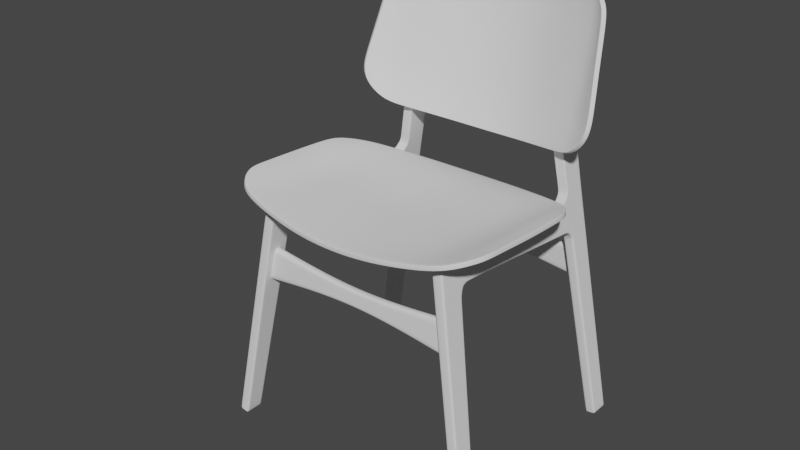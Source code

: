 # Source: Chair.blend  (saved by Blender 3.3.6; exported with 4.5.12 LTS)
import bpy
from mathutils import Matrix  # noqa: F401  (used for matrix-valued properties, if any)

bpy.ops.wm.read_factory_settings(use_empty=True)
scene = bpy.context.scene
scene.name = 'Scene'

# ---- collections
col_collection = bpy.data.collections.new('Collection'); scene.collection.children.link(col_collection)

# ---- node groups
ng_auto_smooth = bpy.data.node_groups.new('Auto Smooth', 'GeometryNodeTree')
_s = ng_auto_smooth.interface.new_socket(name='Geometry', in_out='OUTPUT', socket_type='NodeSocketGeometry')
_s = ng_auto_smooth.interface.new_socket(name='Geometry', in_out='INPUT', socket_type='NodeSocketGeometry')
_s = ng_auto_smooth.interface.new_socket(name='Angle', in_out='INPUT', socket_type='NodeSocketFloat')
_s.subtype = 'ANGLE'
_s.min_value = 0.0
_s.max_value = 3.142
ng_auto_smooth.is_modifier = True
_N = ng_auto_smooth.nodes; _L = ng_auto_smooth.links
n0 = _N.new('NodeGroupOutput'); n0.name = 'Group Output'; n0.location = (480, -100)
n1 = _N.new('NodeGroupInput'); n1.name = 'Group Input'; n1.location = (-420, -300)
n2 = _N.new('NodeGroupInput'); n2.name = 'Group Input.001'; n2.location = (-60, -100)
n3 = _N.new('GeometryNodeSetShadeSmooth'); n3.name = 'Set Shade Smooth'; n3.location = (120, -100)
n3.domain = 'EDGE'
n4 = _N.new('GeometryNodeSetShadeSmooth'); n4.name = 'Set Shade Smooth.001'; n4.location = (300, -100)
n5 = _N.new('GeometryNodeInputMeshEdgeAngle'); n5.name = 'Edge Angle'; n5.location = (-420, -220)
n6 = _N.new('GeometryNodeInputEdgeSmooth'); n6.name = 'Is Edge Smooth'; n6.location = (-60, -160)
n7 = _N.new('GeometryNodeInputShadeSmooth'); n7.name = 'Is Face Smooth'; n7.location = (-240, -340)
n8 = _N.new('FunctionNodeBooleanMath'); n8.name = 'Boolean Math'; n8.location = (-60, -220)
n9 = _N.new('FunctionNodeCompare'); n9.name = 'Compare'; n9.location = (-240, -180)
n9.operation = 'LESS_EQUAL'
_L.new(n5.outputs[0], n9.inputs[0])
_L.new(n4.outputs[0], n0.inputs[0])
_L.new(n1.outputs[1], n9.inputs[1])
_L.new(n9.outputs[0], n8.inputs[0])
_L.new(n7.outputs[0], n8.inputs[1])
_L.new(n2.outputs[0], n3.inputs[0])
_L.new(n6.outputs[0], n3.inputs[1])
_L.new(n3.outputs[0], n4.inputs[0])
_L.new(n8.outputs[0], n3.inputs[2])
n0.is_active_output = True

# ---- world
world_world = bpy.data.worlds.new('World'); scene.world = world_world
world_world.use_nodes = True; world_world.node_tree.nodes.clear()
_N = world_world.node_tree.nodes; _L = world_world.node_tree.links
n0 = _N.new('ShaderNodeOutputWorld'); n0.name = 'World Output'; n0.location = (300, 300)
n1 = _N.new('ShaderNodeBackground'); n1.name = 'Background'; n1.location = (10, 300)
n1.inputs[0].default_value = (0.05088, 0.05088, 0.05088, 1.0)
_L.new(n1.outputs[0], n0.inputs[0])
n0.is_active_output = True
world_world.color = (0.05088, 0.05088, 0.05088)
world_world.use_sun_shadow = False
world_world.sun_shadow_jitter_overblur = 0.0

# ---- meshes
me_cube_001 = bpy.data.meshes.new('Cube.001')
me_cube_001.from_pydata([(0.04955, -0.09402, -0.08801), (0.04955, 0.0513, 2.278), (0.04955, 0.07972, -0.08801), (0.04955, 0.05052, 1.917), (0.04955, 0.06004, 2.04), (0.04955, 0.3002, 1.978), (0.04955, 1.525, 1.886), (0.04955, 0.3867, 2.004), (0.04955, 0.4085, 2.259), (0.04955, 0.2588, 1.911), (0.04955, 0.03023, 1.917), (0.04955, 0.06871, -0.08801), (0.04955, 0.2747, 2.266), (0.04955, -0.07861, -0.08801), (0.04955, 0.2444, 1.911), (0.04955, 0.07246, 2.277), (0.04955, 0.03751, 2.042), (0.04955, 1.527, 1.908), (0.04955, 0.3883, 2.022), (0.04955, 0.2754, 2.022), (0.0, 0.07972, -0.08801), (0.0, -0.09402, -0.08801), (0.0, 0.0513, 2.278), (0.0, 0.3002, 1.978), (0.0, 1.461, 2.204), (0.0, 1.525, 1.886), (0.0, 0.3867, 2.004), (0.0, 0.2588, 1.911), (0.0, 0.03023, 1.917), (0.0, -0.07861, -0.08801), (0.0, 0.07564, 2.277), (0.0, 0.06871, -0.08801), (0.0, 0.03751, 2.042), (0.04955, -0.07617, -0.05024), (0.04955, 0.08309, -0.05036), (0.04955, -0.09168, -0.05023), (0.04955, 0.07202, -0.05035), (0.0, -0.09168, -0.05023), (0.0, 0.08309, -0.05036), (0.04955, 0.4033, 2.198), (0.04955, 0.06927, 2.216), (0.04955, 0.04775, 2.217), (0.04955, 0.2749, 2.203), (0.0, 1.533, 2.153), (0.0, 0.04775, 2.217), (0.04955, 1.774, 1.858), (0.04955, 1.776, 1.887), (0.0, 1.774, 1.858), (0.04955, 1.866, 1.771), (0.0, 1.791, 2.154), (0.04955, 1.834, 1.829), (0.04955, 1.85, 1.845), (-1.255e-17, 1.834, 1.829), (0.0, 1.835, 2.202), (0.04955, 1.886, 1.781), (0.0, 1.866, 1.771), (0.04955, 2.087, 1.915), (0.0, 2.087, 1.915), (0.04955, 2.07, 2.272), (0.0, 2.07, 2.272), (0.04955, 2.09, 1.851), (0.0, 2.09, 1.851), (0.04955, 1.996, -0.06047), (0.04955, 2.016, -0.06185), (0.0, 1.996, -0.06047), (0.04955, 2.179, -0.06352), (0.0, 2.179, -0.06352), (0.04955, 2.001, -0.08898), (0.04955, 2.021, -0.09036), (0.0, 2.001, -0.08898), (0.0, 2.021, -0.09036), (0.05098, 2.185, -0.09009), (0.0, 2.185, -0.09009), (0.0, 1.841, 2.336), (0.04955, 2.068, 2.363), (0.0, 2.068, 2.363), (0.0, 1.817, 2.73), (0.04955, 2.069, 2.745), (0.0, 2.069, 2.745), (0.0, 1.829, 2.531), (0.0, 2.06, 2.543), (0.04955, 2.06, 2.543), (0.04955, 1.85, 2.861), (0.04955, 2.083, 2.863), (0.0, 2.083, 2.863), (0.04955, 2.075, 3.579), (0.04955, 2.224, 3.541), (0.0, 2.224, 3.541), (0.04955, 2.048, 2.266), (0.04955, 2.07, 1.844), (0.04955, 2.065, 1.908), (0.04955, 2.164, -0.06336), (0.05098, 2.169, -0.08932), (0.0, 2.169, -0.08932), (0.04955, 2.047, 2.36), (0.04955, 2.046, 2.744), (0.04955, 2.039, 2.542), (0.04955, 2.061, 2.863), (0.04955, 2.205, 3.544), (0.04955, 2.185, 3.681), (0.0, 2.185, 3.681), (0.04955, 2.173, 3.661), (0.04955, 2.121, 3.717), (0.0, 2.121, 3.717), (0.04955, 2.108, 3.692), (0.04955, 1.444, 2.205), (0.04955, 1.461, 2.204), (0.04955, 1.533, 2.142), (0.04955, 1.533, 2.153), (0.04955, 1.791, 2.154), (0.04955, 1.79, 2.144), (0.04955, 1.843, 2.202), (0.04955, 1.835, 2.202), (0.04955, 1.85, 2.337), (0.04955, 1.841, 2.336), (0.04955, 1.817, 2.73), (0.04955, 1.825, 2.783), (0.04955, 1.829, 2.531), (0.04955, 1.838, 2.531), (0.04955, 0.3242, 1.993), (0.04955, 0.3067, 2.022), (0.04955, 0.3119, 2.264), (0.0, 0.3242, 1.993), (0.04955, 0.3105, 2.202), (0.04955, 0.05636, 1.992), (0.04955, 0.2826, 1.961), (0.04955, 0.03469, 1.994), (0.04955, 0.2634, 1.979), (0.0, 0.2826, 1.961), (0.0, 0.03469, 1.994), (0.04955, 0.04742, 1.869), (0.04955, 0.2545, 1.863), (0.04955, 0.02725, 1.869), (0.04955, 0.2402, 1.863), (0.0, 0.02725, 1.869), (0.0, 0.2545, 1.863), (0.04955, 0.3287, 2.022), (0.04955, 0.3379, 2.263), (0.0, 0.3401, 1.999), (0.04955, 0.3355, 2.201), (0.04955, 0.3401, 1.999), (0.04955, 1.89, 1.73), (0.0, 1.87, 1.721), (0.04955, 1.87, 1.721), (0.04955, 2.092, 1.798), (0.0, 2.092, 1.798), (0.04955, 2.073, 1.792), (0.04955, 1.824, 1.86), (0.0, 1.817, 1.848), (0.0, 1.819, 2.185), (0.04955, 1.817, 1.848), (0.04955, 1.825, 2.181), (0.04955, 1.819, 2.185), (0.04955, 1.854, 1.804), (0.04955, 1.867, 1.815), (0.0, 1.854, 1.804), (0.04955, 2.088, 1.885), (0.0, 2.088, 1.885), (0.04955, 2.067, 1.878), (0.0, 1.568, 1.881), (0.0, 1.585, 2.145), (0.04955, 1.569, 1.905), (0.04955, 1.568, 1.881), (0.04955, 1.585, 2.145), (0.04955, 1.584, 2.135), (0.0, 1.731, 1.863), (0.04955, 1.733, 1.891), (0.04955, 1.747, 2.13), (0.0, 1.748, 2.14), (0.04955, 1.731, 1.863), (0.04955, 1.748, 2.14), (0.04955, 0.4059, 2.229), (0.04955, 0.07087, 2.247), (0.04955, 0.04953, 2.248), (0.04955, 0.2748, 2.235), (0.0, 1.497, 2.174), (0.0, 0.04953, 2.248), (0.04955, 1.488, 2.169), (0.04955, 1.497, 2.174), (0.04955, 0.3112, 2.233), (0.04955, 0.3367, 2.232), (0.03381, 1.533, 2.153), (0.03381, 1.461, 2.204), (0.03381, 1.791, 2.154), (0.03381, 1.835, 2.202), (0.03381, 1.841, 2.336), (0.03381, 1.829, 2.531), (0.03381, 1.817, 2.73), (0.03381, 1.819, 2.185), (0.03381, 1.585, 2.145), (0.03381, 1.748, 2.14), (0.03381, 1.497, 2.174), (0.0, 2.07, 2.293), (0.0, 1.847, 2.233), (0.04955, 2.07, 2.293), (0.04955, 2.048, 2.287), (0.04955, 1.856, 2.233), (0.04955, 1.847, 2.233), (0.03381, 1.847, 2.233), (0.0, 2.101, 2.977), (0.04955, 2.101, 2.977), (0.04955, 1.887, 2.981), (0.04955, 2.08, 2.977), (0.0, 2.214, 3.512), (0.04955, 2.195, 3.514), (0.04955, 2.214, 3.512), (0.04955, 2.065, 3.548), (0.0, 2.222, 3.613), (0.04955, 2.222, 3.613), (0.04955, 2.207, 3.601), (0.04955, 2.101, 3.664)], [], [(127, 19, 4, 124), (172, 15, 1, 173), (29, 13, 0, 21), (124, 4, 16, 126), (128, 23, 5, 125), (171, 39, 107, 177), (18, 7, 6, 17), (136, 140, 7, 18), (135, 27, 9, 131), (130, 3, 10, 132), (131, 9, 14, 133), (125, 5, 19, 127), (133, 14, 3, 130), (20, 2, 11, 31), (174, 12, 15, 172), (139, 136, 18, 39), (190, 170, 109, 183), (39, 18, 17, 107), (31, 11, 13, 29), (132, 10, 28, 134), (140, 138, 26, 7), (7, 26, 25, 6), (126, 16, 32, 129), (15, 30, 22, 1), (173, 1, 22, 176), (0, 35, 37, 21), (11, 36, 33, 13), (2, 34, 36, 11), (13, 33, 35, 0), (20, 38, 34, 2), (16, 41, 44, 32), (167, 166, 46, 110), (180, 139, 39, 171), (19, 42, 40, 4), (169, 165, 47, 45), (4, 40, 41, 16), (188, 152, 112, 184), (111, 51, 90, 88), (166, 169, 45, 46), (151, 147, 51, 111), (154, 153, 48, 54), (158, 89, 60, 156), (147, 150, 50, 51), (150, 148, 52, 50), (145, 144, 65, 66), (196, 195, 94, 113), (153, 155, 55, 48), (57, 59, 58, 56), (157, 156, 60, 61), (88, 90, 56, 58), (141, 143, 62, 63), (63, 62, 67, 68), (91, 63, 68, 92), (146, 141, 63, 91), (143, 142, 64, 62), (69, 70, 68, 67), (92, 93, 72, 71), (62, 64, 69, 67), (66, 65, 71, 72), (116, 95, 97, 82), (194, 192, 75, 74), (195, 194, 74, 94), (77, 78, 84, 83), (81, 80, 78, 77), (96, 81, 77, 95), (94, 74, 81, 96), (74, 75, 80, 81), (113, 94, 96, 118), (205, 203, 87, 86), (95, 77, 83, 97), (208, 207, 100, 99), (204, 205, 86, 98), (206, 204, 98, 85), (118, 96, 95, 116), (186, 117, 115, 187), (185, 114, 117, 186), (68, 70, 93, 92), (144, 146, 91, 65), (65, 91, 92, 71), (198, 197, 114, 185), (154, 54, 89, 158), (101, 99, 102, 104), (209, 208, 99, 101), (99, 100, 103, 102), (210, 209, 101, 104), (177, 107, 108, 178), (151, 111, 112, 152), (163, 108, 107, 164), (118, 116, 115, 117), (196, 113, 114, 197), (113, 118, 117, 114), (191, 182, 106, 178), (174, 42, 123, 179), (5, 23, 122, 119), (42, 19, 120, 123), (19, 5, 119, 120), (10, 126, 129, 28), (9, 125, 127, 14), (27, 128, 125, 9), (3, 124, 126, 10), (14, 127, 124, 3), (35, 132, 134, 37), (36, 133, 130, 33), (34, 131, 133, 36), (33, 130, 132, 35), (38, 135, 131, 34), (179, 123, 139, 180), (119, 122, 138, 140), (123, 120, 136, 139), (120, 119, 140, 136), (60, 89, 146, 144), (48, 55, 142, 143), (89, 54, 141, 146), (54, 48, 143, 141), (61, 60, 144, 145), (110, 151, 152, 109), (45, 47, 148, 150), (46, 45, 150, 147), (110, 46, 147, 151), (183, 109, 152, 188), (51, 154, 158, 90), (57, 56, 156, 157), (50, 52, 155, 153), (90, 158, 156, 56), (51, 50, 153, 154), (170, 163, 164, 167), (17, 6, 162, 161), (6, 25, 159, 162), (107, 17, 161, 164), (181, 108, 163, 189), (109, 170, 167, 110), (161, 162, 169, 166), (162, 159, 165, 169), (164, 161, 166, 167), (189, 163, 170, 190), (121, 179, 180, 137), (12, 174, 179, 121), (181, 191, 178, 108), (105, 177, 178, 106), (137, 180, 171, 8), (41, 173, 176, 44), (42, 174, 172, 40), (8, 171, 177, 105), (40, 172, 173, 41), (43, 175, 191, 181), (160, 189, 190, 168), (43, 181, 189, 160), (49, 183, 188, 149), (175, 24, 182, 191), (193, 198, 185, 73), (73, 185, 186, 79), (79, 186, 187, 76), (149, 188, 184, 53), (168, 190, 183, 49), (53, 184, 198, 193), (111, 196, 197, 112), (184, 112, 197, 198), (88, 58, 194, 195), (58, 59, 192, 194), (111, 88, 195, 196), (82, 97, 202, 201), (97, 83, 200, 202), (83, 84, 199, 200), (201, 202, 204, 206), (202, 200, 205, 204), (200, 199, 203, 205), (85, 98, 209, 210), (98, 86, 208, 209), (86, 87, 207, 208)])
me_cube_001.polygons.foreach_set('use_smooth', [True] * 169)
_uv = me_cube_001.uv_layers.new(name='UVMap')
_uv.uv.foreach_set('vector', [0.595, 0.5158, 0.6, 0.5158, 0.6, 0.7278, 0.595, 0.7278, 0.6218, 0.7278, 0.625, 0.7278, 0.625, 0.75, 0.6218, 0.75, 0.25, 0.7278, 0.375, 0.7278, 0.375, 0.75, 0.25, 0.75, 0.595, 0.7278, 0.6, 0.7278, 0.6, 0.75, 0.595, 0.75, 0.5938, 0.375, 0.5981, 0.375, 0.5981, 0.5, 0.5938, 0.5, 0.6218, 0.5, 0.6186, 0.5, 0.6173, 0.5, 0.6212, 0.5, 0.6, 0.5, 0.5981, 0.5, 0.5981, 0.5, 0.6, 0.5, 0.6, 0.5084, 0.5981, 0.5, 0.5981, 0.5, 0.6, 0.5, 0.5818, 0.375, 0.5869, 0.375, 0.5869, 0.5, 0.5818, 0.5, 0.5818, 0.7278, 0.5869, 0.7278, 0.5869, 0.75, 0.5818, 0.75, 0.5818, 0.5, 0.5869, 0.5, 0.5869, 0.5158, 0.5818, 0.5158, 0.5938, 0.5, 0.5981, 0.5, 0.6, 0.5158, 0.595, 0.5158, 0.5818, 0.5158, 0.5869, 0.5158, 0.5869, 0.7278, 0.5818, 0.7278, 0.25, 0.5, 0.375, 0.5, 0.375, 0.5158, 0.25, 0.5158, 0.6218, 0.5158, 0.625, 0.5158, 0.625, 0.7278, 0.6218, 0.7278, 0.6186, 0.5084, 0.6, 0.5084, 0.6, 0.5, 0.6186, 0.5, 0.6186, 0.4421, 0.6186, 0.4733, 0.6186, 0.4733, 0.6186, 0.4421, 0.6186, 0.5, 0.6, 0.5, 0.6, 0.5, 0.6178, 0.5, 0.25, 0.5158, 0.375, 0.5158, 0.375, 0.7278, 0.25, 0.7278, 0.5818, 0.75, 0.5869, 0.75, 0.5869, 0.875, 0.5818, 0.875, 0.5981, 0.5, 0.5981, 0.375, 0.5981, 0.375, 0.5981, 0.5, 0.5981, 0.5, 0.5981, 0.375, 0.5981, 0.375, 0.5981, 0.5, 0.595, 0.75, 0.6, 0.75, 0.6, 0.875, 0.595, 0.875, 0.625, 0.7278, 0.75, 0.7245, 0.75, 0.75, 0.625, 0.75, 0.6218, 0.75, 0.625, 0.75, 0.625, 0.875, 0.6218, 0.875, 0.375, 0.75, 0.379, 0.75, 0.379, 0.875, 0.375, 0.875, 0.375, 0.5158, 0.379, 0.5158, 0.379, 0.7278, 0.375, 0.7278, 0.375, 0.5, 0.379, 0.5, 0.379, 0.5158, 0.375, 0.5158, 0.375, 0.7278, 0.379, 0.7278, 0.379, 0.75, 0.375, 0.75, 0.375, 0.375, 0.379, 0.375, 0.379, 0.5, 0.375, 0.5, 0.6, 0.75, 0.6186, 0.75, 0.6186, 0.875, 0.6, 0.875, 0.6179, 0.5, 0.6, 0.5, 0.6, 0.5, 0.6179, 0.5, 0.6218, 0.5084, 0.6186, 0.5084, 0.6186, 0.5, 0.6218, 0.5, 0.6, 0.5158, 0.6186, 0.5158, 0.6186, 0.7278, 0.6, 0.7278, 0.5981, 0.5, 0.5981, 0.375, 0.5981, 0.375, 0.5981, 0.5, 0.6, 0.7278, 0.6186, 0.7278, 0.6186, 0.75, 0.6, 0.75, 0.6186, 0.4421, 0.6186, 0.4733, 0.6186, 0.4733, 0.6186, 0.4421, 0.6184, 0.5, 0.6, 0.5, 0.6, 0.5, 0.6186, 0.5, 0.6, 0.5, 0.5981, 0.5, 0.5981, 0.5, 0.6, 0.5, 0.6181, 0.5, 0.6, 0.5, 0.6, 0.5, 0.6182, 0.5, 0.6, 0.5, 0.5981, 0.5, 0.5981, 0.5, 0.6, 0.5, 0.6, 0.5, 0.6, 0.5, 0.6, 0.5, 0.6, 0.5, 0.6, 0.5, 0.5981, 0.5, 0.5981, 0.5, 0.6, 0.5, 0.5981, 0.5, 0.5981, 0.375, 0.5981, 0.375, 0.5981, 0.5, 0.6, 0.375, 0.6, 0.5, 0.6, 0.5, 0.6, 0.375, 0.6186, 0.5, 0.6186, 0.5, 0.6186, 0.5, 0.6186, 0.5, 0.5981, 0.5, 0.5981, 0.375, 0.5981, 0.375, 0.5981, 0.5, 0.6, 0.375, 0.6186, 0.375, 0.6186, 0.5, 0.6, 0.5, 0.6, 0.375, 0.6, 0.5, 0.6, 0.5, 0.6, 0.375, 0.6186, 0.5, 0.6, 0.5, 0.6, 0.5, 0.6186, 0.5, 0.6, 0.5, 0.5981, 0.5, 0.5981, 0.5, 0.6, 0.5, 0.6, 0.5, 0.5981, 0.5, 0.5981, 0.5, 0.6, 0.5, 0.6, 0.5, 0.6, 0.5, 0.6, 0.5, 0.6, 0.5, 0.6, 0.5, 0.6, 0.5, 0.6, 0.5, 0.6, 0.5, 0.5981, 0.5, 0.5981, 0.375, 0.5981, 0.375, 0.5981, 0.5, 0.5981, 0.375, 0.6, 0.375, 0.6, 0.5, 0.5981, 0.5, 0.6, 0.5, 0.6, 0.375, 0.6, 0.375, 0.6, 0.5, 0.5981, 0.5, 0.5981, 0.375, 0.5981, 0.375, 0.5981, 0.5, 0.6, 0.375, 0.6, 0.5, 0.6, 0.5, 0.6, 0.375, 0.6186, 0.5, 0.6186, 0.5, 0.6186, 0.5, 0.6186, 0.5, 0.6186, 0.5, 0.6186, 0.375, 0.6186, 0.375, 0.6186, 0.5, 0.6186, 0.5, 0.6186, 0.5, 0.6186, 0.5, 0.6186, 0.5, 0.6186, 0.5, 0.6186, 0.375, 0.6186, 0.375, 0.6186, 0.5, 0.6186, 0.5, 0.6186, 0.375, 0.6186, 0.375, 0.6186, 0.5, 0.6186, 0.5, 0.6186, 0.5, 0.6186, 0.5, 0.6186, 0.5, 0.6186, 0.5, 0.6186, 0.5, 0.6186, 0.5, 0.6186, 0.5, 0.6186, 0.5, 0.6186, 0.375, 0.6186, 0.375, 0.6186, 0.5, 0.6186, 0.5, 0.6186, 0.5, 0.6186, 0.5, 0.6186, 0.5, 0.6186, 0.5, 0.6186, 0.375, 0.6186, 0.375, 0.6186, 0.5, 0.6186, 0.5, 0.6186, 0.5, 0.6186, 0.5, 0.6186, 0.5, 0.6186, 0.5, 0.6186, 0.375, 0.6186, 0.375, 0.6186, 0.5, 0.6186, 0.5, 0.6186, 0.5, 0.6186, 0.5, 0.6186, 0.5, 0.6186, 0.5, 0.6186, 0.5, 0.6186, 0.5, 0.6186, 0.5, 0.6186, 0.5, 0.6186, 0.5, 0.6186, 0.5, 0.6186, 0.5, 0.6186, 0.4421, 0.6186, 0.4733, 0.6186, 0.4733, 0.6186, 0.4421, 0.6186, 0.4421, 0.6186, 0.4733, 0.6186, 0.4733, 0.6186, 0.4421, 0.6, 0.5, 0.6, 0.375, 0.6, 0.375, 0.6, 0.5, 0.6, 0.5, 0.6, 0.5, 0.6, 0.5, 0.6, 0.5, 0.6, 0.5, 0.6, 0.5, 0.6, 0.5, 0.6, 0.5, 0.6186, 0.4421, 0.6186, 0.4733, 0.6186, 0.4733, 0.6186, 0.4421, 0.6, 0.5, 0.6, 0.5, 0.6, 0.5, 0.6, 0.5, 0.6186, 0.5, 0.6186, 0.5, 0.6186, 0.5, 0.6186, 0.5, 0.6186, 0.5, 0.6186, 0.5, 0.6186, 0.5, 0.6186, 0.5, 0.6186, 0.5, 0.6186, 0.375, 0.6186, 0.375, 0.6186, 0.5, 0.0, 0.0, 0.0, 0.0, 0.0, 0.0, 0.0, 0.0, 0.6212, 0.5, 0.6173, 0.5, 0.6186, 0.4733, 0.6218, 0.4734, 0.6181, 0.5, 0.6182, 0.5, 0.6186, 0.4733, 0.6186, 0.4733, 0.6186, 0.4733, 0.6186, 0.4733, 0.6178, 0.5, 0.6178, 0.5, 0.6186, 0.5, 0.6186, 0.5, 0.6186, 0.4733, 0.6186, 0.4733, 0.6186, 0.5, 0.6186, 0.5, 0.6186, 0.4733, 0.6186, 0.4733, 0.6186, 0.5, 0.6186, 0.5, 0.6186, 0.4733, 0.6186, 0.4733, 0.6218, 0.4421, 0.625, 0.4421, 0.625, 0.4734, 0.6218, 0.4734, 0.6218, 0.5158, 0.6186, 0.5158, 0.6186, 0.5114, 0.6218, 0.5114, 0.5981, 0.5, 0.5981, 0.375, 0.5981, 0.375, 0.5981, 0.5, 0.6186, 0.5158, 0.6, 0.5158, 0.6, 0.5114, 0.6186, 0.5114, 0.6, 0.5158, 0.5981, 0.5, 0.5981, 0.5, 0.6, 0.5114, 0.5869, 0.75, 0.595, 0.75, 0.595, 0.875, 0.5869, 0.875, 0.5869, 0.5, 0.5938, 0.5, 0.595, 0.5158, 0.5869, 0.5158, 0.5869, 0.375, 0.5938, 0.375, 0.5938, 0.5, 0.5869, 0.5, 0.5869, 0.7278, 0.595, 0.7278, 0.595, 0.75, 0.5869, 0.75, 0.5869, 0.5158, 0.595, 0.5158, 0.595, 0.7278, 0.5869, 0.7278, 0.379, 0.75, 0.5818, 0.75, 0.5818, 0.875, 0.379, 0.875, 0.379, 0.5158, 0.5818, 0.5158, 0.5818, 0.7278, 0.379, 0.7278, 0.379, 0.5, 0.5818, 0.5, 0.5818, 0.5158, 0.379, 0.5158, 0.379, 0.7278, 0.5818, 0.7278, 0.5818, 0.75, 0.379, 0.75, 0.379, 0.375, 0.5818, 0.375, 0.5818, 0.5, 0.379, 0.5, 0.6218, 0.5114, 0.6186, 0.5114, 0.6186, 0.5084, 0.6218, 0.5084, 0.5981, 0.5, 0.5981, 0.375, 0.5981, 0.375, 0.5981, 0.5, 0.6186, 0.5114, 0.6, 0.5114, 0.6, 0.5084, 0.6186, 0.5084, 0.6, 0.5114, 0.5981, 0.5, 0.5981, 0.5, 0.6, 0.5084, 0.6, 0.5, 0.6, 0.5, 0.6, 0.5, 0.6, 0.5, 0.5981, 0.5, 0.5981, 0.375, 0.5981, 0.375, 0.5981, 0.5, 0.6, 0.5, 0.6, 0.5, 0.6, 0.5, 0.6, 0.5, 0.6, 0.5, 0.5981, 0.5, 0.5981, 0.5, 0.6, 0.5, 0.6, 0.375, 0.6, 0.5, 0.6, 0.5, 0.6, 0.375, 0.6179, 0.5, 0.6181, 0.5, 0.6186, 0.4733, 0.6186, 0.4733, 0.5981, 0.5, 0.5981, 0.375, 0.5981, 0.375, 0.5981, 0.5, 0.6, 0.5, 0.5981, 0.5, 0.5981, 0.5, 0.6, 0.5, 0.6179, 0.5, 0.6, 0.5, 0.6, 0.5, 0.6181, 0.5, 0.6186, 0.4421, 0.6186, 0.4733, 0.6186, 0.4733, 0.6186, 0.4421, 0.6, 0.5, 0.6, 0.5, 0.6, 0.5, 0.6, 0.5, 0.6, 0.375, 0.6, 0.5, 0.6, 0.5, 0.6, 0.375, 0.5981, 0.5, 0.5981, 0.375, 0.5981, 0.375, 0.5981, 0.5, 0.6, 0.5, 0.6, 0.5, 0.6, 0.5, 0.6, 0.5, 0.6, 0.5, 0.5981, 0.5, 0.5981, 0.5, 0.6, 0.5, 0.6186, 0.4733, 0.6186, 0.4733, 0.6178, 0.5, 0.6179, 0.5, 0.6, 0.5, 0.5981, 0.5, 0.5981, 0.5, 0.6, 0.5, 0.5981, 0.5, 0.5981, 0.375, 0.5981, 0.375, 0.5981, 0.5, 0.6178, 0.5, 0.6, 0.5, 0.6, 0.5, 0.6178, 0.5, 0.6186, 0.4421, 0.6186, 0.4733, 0.6186, 0.4733, 0.6186, 0.4421, 0.6186, 0.4733, 0.6186, 0.4733, 0.6179, 0.5, 0.6179, 0.5, 0.6, 0.5, 0.5981, 0.5, 0.5981, 0.5, 0.6, 0.5, 0.5981, 0.5, 0.5981, 0.375, 0.5981, 0.375, 0.5981, 0.5, 0.6178, 0.5, 0.6, 0.5, 0.6, 0.5, 0.6179, 0.5, 0.6186, 0.4421, 0.6186, 0.4733, 0.6186, 0.4733, 0.6186, 0.4421, 0.625, 0.5114, 0.6218, 0.5114, 0.6218, 0.5084, 0.625, 0.5084, 0.625, 0.5158, 0.6218, 0.5158, 0.6218, 0.5114, 0.625, 0.5114, 0.6186, 0.4421, 0.6218, 0.4421, 0.6218, 0.4734, 0.6186, 0.4733, 0.625, 0.5, 0.6212, 0.5, 0.6218, 0.4734, 0.625, 0.4734, 0.625, 0.5084, 0.6218, 0.5084, 0.6218, 0.5, 0.625, 0.5, 0.6186, 0.75, 0.6218, 0.75, 0.6218, 0.875, 0.6186, 0.875, 0.6186, 0.5158, 0.6218, 0.5158, 0.6218, 0.7278, 0.6186, 0.7278, 0.625, 0.5, 0.6218, 0.5, 0.6212, 0.5, 0.625, 0.5, 0.6186, 0.7278, 0.6218, 0.7278, 0.6218, 0.75, 0.6186, 0.75, 0.6186, 0.375, 0.6218, 0.375, 0.6218, 0.4421, 0.6186, 0.4421, 0.6186, 0.375, 0.6186, 0.4421, 0.6186, 0.4421, 0.6186, 0.375, 0.6186, 0.375, 0.6186, 0.4421, 0.6186, 0.4421, 0.6186, 0.375, 0.6186, 0.375, 0.6186, 0.4421, 0.6186, 0.4421, 0.6186, 0.375, 0.6218, 0.375, 0.625, 0.375, 0.625, 0.4421, 0.6218, 0.4421, 0.6186, 0.375, 0.6186, 0.4421, 0.6186, 0.4421, 0.6186, 0.375, 0.6186, 0.375, 0.6186, 0.4421, 0.6186, 0.4421, 0.6186, 0.375, 0.6186, 0.375, 0.6186, 0.4421, 0.6186, 0.4421, 0.6186, 0.375, 0.6186, 0.375, 0.6186, 0.4421, 0.6186, 0.4421, 0.6186, 0.375, 0.6186, 0.375, 0.6186, 0.4421, 0.6186, 0.4421, 0.6186, 0.375, 0.6186, 0.375, 0.6186, 0.4421, 0.6186, 0.4421, 0.6186, 0.375, 0.6186, 0.5, 0.6186, 0.5, 0.6186, 0.4733, 0.6186, 0.4733, 0.6186, 0.4421, 0.6186, 0.4733, 0.6186, 0.4733, 0.6186, 0.4421, 0.6186, 0.5, 0.6186, 0.5, 0.6186, 0.5, 0.6186, 0.5, 0.6186, 0.5, 0.6186, 0.375, 0.6186, 0.375, 0.6186, 0.5, 0.6186, 0.5, 0.6186, 0.5, 0.6186, 0.5, 0.6186, 0.5, 0.6186, 0.5, 0.6186, 0.5, 0.6186, 0.5, 0.6186, 0.5, 0.6186, 0.5, 0.6186, 0.5, 0.6186, 0.5, 0.6186, 0.5, 0.6186, 0.5, 0.6186, 0.375, 0.6186, 0.375, 0.6186, 0.5, 0.6186, 0.5, 0.6186, 0.5, 0.6186, 0.5, 0.6186, 0.5, 0.6186, 0.5, 0.6186, 0.5, 0.6186, 0.5, 0.6186, 0.5, 0.6186, 0.5, 0.6186, 0.375, 0.6186, 0.375, 0.6186, 0.5, 0.0, 0.0, 0.0, 0.0, 0.0, 0.0, 0.0, 0.0, 0.6186, 0.5, 0.6186, 0.5, 0.6186, 0.5, 0.6186, 0.5, 0.6186, 0.5, 0.6186, 0.375, 0.6186, 0.375, 0.6186, 0.5])
me_cube_001.update()
me_plane = bpy.data.meshes.new('Plane')
me_plane.from_pydata([(0.0, -1.033, -0.07844), (1.283, -0.6786, 0.1363), (0.0, 1.055, -0.06626), (1.264, 0.4856, 0.1249), (0.439, -1.016, -0.05486), (0.439, 1.005, -0.04268), (0.9073, -0.9522, 0.01859), (0.9073, 0.8468, 0.02386), (0.0, 0.4527, -0.03138), (1.288, 0.3423, 0.1389), (0.439, 0.4503, -0.007799), (0.9073, 0.4474, 0.01664), (0.0, -0.5234, -0.03399), (1.281, -0.4994, 0.1363), (0.439, -0.5242, -0.01041), (0.9073, -0.5201, 0.01403), (1.295, -0.07749, 0.1337), (0.439, -0.05967, -0.01303), (0.9073, -0.0731, 0.01141), (0.0, -0.04208, -0.03661), (1.14, -0.8919, 0.08629), (1.136, 0.7017, 0.07546), (1.137, 0.3827, 0.1103), (1.14, -0.5086, 0.1077), (1.137, -0.07679, 0.1051)], [], [(22, 9, 3, 21), (8, 10, 5, 2), (10, 11, 7, 5), (17, 18, 11, 10), (19, 17, 10, 8), (24, 16, 9, 22), (20, 1, 13, 23), (0, 4, 14, 12), (4, 6, 15, 14), (23, 13, 16, 24), (12, 14, 17, 19), (14, 15, 18, 17), (15, 23, 24, 18), (6, 20, 23, 15), (18, 24, 22, 11), (11, 22, 21, 7)])
me_plane.polygons.foreach_set('use_smooth', [True] * 16)
_uv = me_plane.uv_layers.new(name='UVMap')
_uv.uv.foreach_set('vector', [0.8788, 0.7045, 1.0, 0.7045, 1.0, 1.0, 0.8788, 1.0, 0.0, 0.7045, 0.3314, 0.7045, 0.3314, 1.0, 0.0, 1.0, 0.3314, 0.7045, 0.6929, 0.7045, 0.6929, 1.0, 0.3314, 1.0, 0.3314, 0.473, 0.6929, 0.473, 0.6929, 0.7045, 0.3314, 0.7045, 0.0, 0.473, 0.3314, 0.473, 0.3314, 0.7045, 0.0, 0.7045, 0.8788, 0.473, 1.0, 0.473, 1.0, 0.7045, 0.8788, 0.7045, 0.8788, 0.0, 1.0, 0.0, 1.0, 0.2415, 0.8788, 0.2415, 0.0, 0.0, 0.3314, 0.0, 0.3314, 0.2415, 0.0, 0.2415, 0.3314, 0.0, 0.6929, 0.0, 0.6929, 0.2415, 0.3314, 0.2415, 0.8788, 0.2415, 1.0, 0.2415, 1.0, 0.473, 0.8788, 0.473, 0.0, 0.2415, 0.3314, 0.2415, 0.3314, 0.473, 0.0, 0.473, 0.3314, 0.2415, 0.6929, 0.2415, 0.6929, 0.473, 0.3314, 0.473, 0.6929, 0.2415, 0.8788, 0.2415, 0.8788, 0.473, 0.6929, 0.473, 0.6929, 0.0, 0.8788, 0.0, 0.8788, 0.2415, 0.6929, 0.2415, 0.6929, 0.473, 0.8788, 0.473, 0.8788, 0.7045, 0.6929, 0.7045, 0.6929, 0.7045, 0.8788, 0.7045, 0.8788, 1.0, 0.6929, 1.0])
me_plane.update()
me_plane_001 = bpy.data.meshes.new('Plane.001')
me_plane_001.from_pydata([(0.0, 0.008434, -0.7684), (1.165, -0.4864, -0.5778), (0.0, 0.009095, 0.7657), (1.067, -0.416, 0.5497), (0.4072, -0.03956, -0.7576), (0.4072, -0.03956, 0.7478), (0.822, -0.234, -0.7329), (0.8251, -0.235, 0.7035), (1.016, -0.3615, -0.7101), (0.9588, -0.3185, 0.658), (0.0, 0.008434, 0.1179), (1.144, -0.4697, 0.09047), (0.4072, -0.03956, 0.1179), (0.822, -0.234, 0.1149), (1.03, -0.333, 0.1085), (1.105, -0.4355, 0.4582), (0.4072, -0.03956, 0.4799), (0.822, -0.234, 0.4768), (1.03, -0.341, 0.469), (0.0, 0.008434, 0.4799), (0.0, 0.008434, -0.2866), (1.202, -0.5186, -0.3141), (0.4072, -0.03956, -0.2866), (0.822, -0.234, -0.2897), (1.03, -0.333, -0.296), (0.0, 0.008434, -0.4091), (1.207, -0.5258, -0.4504), (0.4072, -0.03956, -0.4091), (0.822, -0.234, -0.4121), (1.03, -0.333, -0.4185)], [], [(18, 15, 3, 9), (19, 16, 5, 2), (16, 17, 7, 5), (17, 18, 9, 7), (23, 24, 14, 13), (22, 23, 13, 12), (20, 22, 12, 10), (24, 21, 11, 14), (13, 14, 18, 17), (12, 13, 17, 16), (10, 12, 16, 19), (14, 11, 15, 18), (29, 26, 21, 24), (25, 27, 22, 20), (27, 28, 23, 22), (28, 29, 24, 23), (6, 8, 29, 28), (4, 6, 28, 27), (0, 4, 27, 25), (8, 1, 26, 29)])
me_plane_001.polygons.foreach_set('use_smooth', [True] * 20)
_uv = me_plane_001.uv_layers.new(name='UVMap')
_uv.uv.foreach_set('vector', [0.8439, 0.8275, 1.0, 0.8275, 1.0, 1.0, 0.8439, 1.0, 0.002014, 0.8275, 0.325, 0.8275, 0.325, 1.0, 0.002014, 1.0, 0.325, 0.8275, 0.6708, 0.8275, 0.6708, 1.0, 0.325, 1.0, 0.6708, 0.8275, 0.8439, 0.8275, 0.8439, 1.0, 0.6708, 1.0, 0.6708, 0.3044, 0.8439, 0.3044, 0.8439, 0.5805, 0.6708, 0.5805, 0.325, 0.3044, 0.6708, 0.3044, 0.6708, 0.5805, 0.325, 0.5805, 0.002014, 0.3044, 0.325, 0.3044, 0.325, 0.5805, 0.002014, 0.5805, 0.8439, 0.3044, 1.0, 0.3044, 1.0, 0.5805, 0.8439, 0.5805, 0.6708, 0.5805, 0.8439, 0.5805, 0.8439, 0.8275, 0.6708, 0.8275, 0.325, 0.5805, 0.6708, 0.5805, 0.6708, 0.8275, 0.325, 0.8275, 0.002014, 0.5805, 0.325, 0.5805, 0.325, 0.8275, 0.002014, 0.8275, 0.8439, 0.5805, 1.0, 0.5805, 1.0, 0.8275, 0.8439, 0.8275, 0.8439, 0.2208, 1.0, 0.2208, 1.0, 0.3044, 0.8439, 0.3044, 0.002014, 0.2208, 0.325, 0.2208, 0.325, 0.3044, 0.002014, 0.3044, 0.325, 0.2208, 0.6708, 0.2208, 0.6708, 0.3044, 0.325, 0.3044, 0.6708, 0.2208, 0.8439, 0.2208, 0.8439, 0.3044, 0.6708, 0.3044, 0.6708, 0.0, 0.8439, 0.0, 0.8439, 0.2208, 0.6708, 0.2208, 0.325, 0.0, 0.6708, 0.0, 0.6708, 0.2208, 0.325, 0.2208, 0.002014, -8.921e-05, 0.325, 0.0, 0.325, 0.2208, 0.002014, 0.2208, 0.8439, 0.0, 1.0, 0.0, 1.0, 0.2208, 0.8439, 0.2208])
me_plane_001.update()
me_cube = bpy.data.meshes.new('Cube')
me_cube.from_pydata([(-11.8, -1.0, -1.942), (-12.49, -1.0, 2.156), (-11.8, 1.0, -1.942), (-12.49, 1.0, 2.156), (0.0, -1.0, -0.5116), (0.0, -1.0, 0.5116), (0.0, 1.0, -0.5116), (0.0, 1.0, 0.5116), (-11.96, -1.0, -1.001), (-11.96, 1.0, -1.001), (0.0, 1.0, -0.2636), (0.0, -1.0, -0.2636), (-12.29, -1.0, 1.001), (-12.29, 1.0, 1.001), (0.0, 1.0, 0.2636), (0.0, -1.0, 0.2636)], [], [(12, 1, 3, 13), (13, 3, 7, 14), (15, 5, 1, 12), (2, 6, 4, 0), (7, 3, 1, 5), (4, 11, 8, 0), (2, 9, 10, 6), (0, 8, 9, 2), (11, 15, 12, 8), (9, 13, 14, 10), (8, 12, 13, 9)])
me_cube.polygons.foreach_set('use_smooth', [True] * 11)
_k = {(0, 2): 1.0, (1, 12): 1.0, (1, 3): 1.0, (2, 9): 1.0, (0, 8): 1.0, (9, 13): 1.0, (8, 9): 1.0, (8, 12): 1.0, (3, 13): 1.0, (12, 13): 1.0}
me_cube.attributes.new('crease_edge', 'FLOAT', 'EDGE').data.foreach_set('value', [_k.get((min(e.vertices), max(e.vertices)), 0.0) for e in me_cube.edges])
_uv = me_cube.uv_layers.new(name='UVMap')
_uv.uv.foreach_set('vector', [0.5644, 0.0, 0.625, 0.0, 0.625, 0.25, 0.5644, 0.25, 0.5644, 0.25, 0.625, 0.25, 0.625, 0.5, 0.5644, 0.5, 0.5644, 0.75, 0.625, 0.75, 0.625, 1.0, 0.5644, 1.0, 0.125, 0.5, 0.375, 0.5, 0.375, 0.75, 0.125, 0.75, 0.625, 0.5, 0.875, 0.5, 0.875, 0.75, 0.625, 0.75, 0.375, 0.75, 0.4356, 0.75, 0.4356, 1.0, 0.375, 1.0, 0.375, 0.25, 0.4356, 0.25, 0.4356, 0.5, 0.375, 0.5, 0.375, 0.0, 0.4356, 0.0, 0.4356, 0.25, 0.375, 0.25, 0.4356, 0.75, 0.5644, 0.75, 0.5644, 1.0, 0.4356, 1.0, 0.4356, 0.25, 0.5644, 0.25, 0.5644, 0.5, 0.4356, 0.5, 0.4356, 0.0, 0.5644, 0.0, 0.5644, 0.25, 0.4356, 0.25])
me_cube.update()
me_cube_002 = bpy.data.meshes.new('Cube.002')
me_cube_002.from_pydata([(-11.8, -1.0, -1.942), (-12.49, -1.0, 2.156), (-11.8, 1.0, -1.942), (-12.49, 1.0, 2.156), (0.0, -1.0, -0.5116), (0.0, -1.0, 0.5116), (0.0, 1.0, -0.5116), (0.0, 1.0, 0.5116), (-11.96, -1.0, -1.001), (-11.96, 1.0, -1.001), (0.0, 1.0, -0.2636), (0.0, -1.0, -0.2636), (-12.29, -1.0, 1.001), (-12.29, 1.0, 1.001), (0.0, 1.0, 0.2636), (0.0, -1.0, 0.2636)], [], [(12, 1, 3, 13), (13, 3, 7, 14), (15, 5, 1, 12), (2, 6, 4, 0), (7, 3, 1, 5), (4, 11, 8, 0), (2, 9, 10, 6), (0, 8, 9, 2), (11, 15, 12, 8), (9, 13, 14, 10), (8, 12, 13, 9)])
me_cube_002.polygons.foreach_set('use_smooth', [True] * 11)
_k = {(0, 2): 1.0, (1, 12): 1.0, (1, 3): 1.0, (2, 9): 1.0, (0, 8): 1.0, (9, 13): 1.0, (8, 9): 1.0, (8, 12): 1.0, (3, 13): 1.0, (12, 13): 1.0}
me_cube_002.attributes.new('crease_edge', 'FLOAT', 'EDGE').data.foreach_set('value', [_k.get((min(e.vertices), max(e.vertices)), 0.0) for e in me_cube_002.edges])
_uv = me_cube_002.uv_layers.new(name='UVMap')
_uv.uv.foreach_set('vector', [0.5644, 0.0, 0.625, 0.0, 0.625, 0.25, 0.5644, 0.25, 0.5644, 0.25, 0.625, 0.25, 0.625, 0.5, 0.5644, 0.5, 0.5644, 0.75, 0.625, 0.75, 0.625, 1.0, 0.5644, 1.0, 0.125, 0.5, 0.375, 0.5, 0.375, 0.75, 0.125, 0.75, 0.625, 0.5, 0.875, 0.5, 0.875, 0.75, 0.625, 0.75, 0.375, 0.75, 0.4356, 0.75, 0.4356, 1.0, 0.375, 1.0, 0.375, 0.25, 0.4356, 0.25, 0.4356, 0.5, 0.375, 0.5, 0.375, 0.0, 0.4356, 0.0, 0.4356, 0.25, 0.375, 0.25, 0.4356, 0.75, 0.5644, 0.75, 0.5644, 1.0, 0.4356, 1.0, 0.4356, 0.25, 0.5644, 0.25, 0.5644, 0.5, 0.4356, 0.5, 0.4356, 0.0, 0.5644, 0.0, 0.5644, 0.25, 0.4356, 0.25])
me_cube_002.update()

# ---- objects
ob_top = bpy.data.objects.new('Top', None)
ob_front = bpy.data.objects.new('Front', None)
ob_side = bpy.data.objects.new('Side', None)
ob_foot = bpy.data.objects.new('Foot', me_cube_001)
ob_seat = bpy.data.objects.new('Seat', me_plane)
ob_backrest = bpy.data.objects.new('Backrest', me_plane_001)
ob_cube = bpy.data.objects.new('Cube', me_cube)
ob_cube_001 = bpy.data.objects.new('Cube.001', me_cube_002)

# ---- transforms, parenting, visibility, modifiers, constraints
ob_top.location = (0.0, 0.0, 0.0)
ob_top.empty_display_type = 'IMAGE'
ob_top.empty_display_size = 5.0
ob_top.use_empty_image_alpha = True
ob_top.color = (1.0, 1.0, 1.0, 0.5)
ob_front.location = (0.0, 1.262, 2.034)
ob_front.rotation_euler = (1.571, -0.0, -0.0)
ob_front.empty_display_type = 'IMAGE'
ob_front.empty_display_size = 5.0
ob_front.use_empty_image_alpha = True
ob_front.color = (1.0, 1.0, 1.0, 0.5)
ob_side.location = (-1.329, 0.04257, 2.034)
ob_side.rotation_euler = (1.571, -0.0, 1.571)
ob_side.empty_display_type = 'IMAGE'
ob_side.empty_display_size = 5.0
ob_side.use_empty_image_alpha = True
ob_side.color = (1.0, 1.0, 1.0, 0.5)
ob_foot.location = (1.271, -1.026, 0.08959)
ob_foot.rotation_euler = (1.898e-09, -0.1671, -2.267e-08)
_m = ob_foot.modifiers.new('Mirror', 'MIRROR')
_m.use_clip = True
_m = ob_foot.modifiers.new('Subdivision', 'SUBSURF')
_m.levels = 3
_m.render_levels = 3
_m.show_only_control_edges = False
_m = ob_foot.modifiers.new('Mirror.001', 'MIRROR')
_m.mirror_object = ob_seat
ob_seat.location = (0.0, -0.203, 2.261)
ob_seat.rotation_euler = (-0.06203, -0.0, 0.0)
_m = ob_seat.modifiers.new('Mirror', 'MIRROR')
_m.use_clip = True
_m = ob_seat.modifiers.new('Subdivision', 'SUBSURF')
_m.levels = 3
_m.render_levels = 3
_m.show_only_control_edges = False
_m = ob_seat.modifiers.new('Solidify', 'SOLIDIFY')
_m.thickness = 0.042
_m.offset = 1.0
_m = ob_seat.modifiers.new('Bevel', 'BEVEL')
_m.segments = 3
_m.angle_limit = 1.047
_m.mark_sharp = True
_m = ob_seat.modifiers.new('Auto Smooth', 'NODES')
_m.node_group = ng_auto_smooth
_gi = [s.identifier for s in ng_auto_smooth.interface.items_tree if s.item_type == 'SOCKET' and s.in_out == 'INPUT']
_m[_gi[1]] = 0.5236  # Angle
ob_backrest.location = (0.0, 1.077, 3.352)
ob_backrest.rotation_euler = (-0.2513, 0.0, 0.0)
ob_backrest.scale = (1.0, 0.7327, 1.0)
_m = ob_backrest.modifiers.new('Mirror', 'MIRROR')
_m.use_clip = True
_m = ob_backrest.modifiers.new('Subdivision', 'SUBSURF')
_m.levels = 3
_m.render_levels = 3
_m.show_only_control_edges = False
_m = ob_backrest.modifiers.new('Solidify', 'SOLIDIFY')
_m.thickness = 0.043
_m = ob_backrest.modifiers.new('Bevel', 'BEVEL')
_m.segments = 3
_m.angle_limit = 1.056
_m = ob_backrest.modifiers.new('Auto Smooth', 'NODES')
_m.node_group = ng_auto_smooth
_gi = [s.identifier for s in ng_auto_smooth.interface.items_tree if s.item_type == 'SOCKET' and s.in_out == 'INPUT']
_m[_gi[1]] = 0.5236  # Angle
ob_cube.location = (0.0, -0.902, 1.654)
ob_cube.rotation_euler = (-0.08499, -0.0, 0.0)
ob_cube.scale = (-0.07895, -0.03895, -0.0806)
_m = ob_cube.modifiers.new('Mirror', 'MIRROR')
_m.use_clip = True
_m = ob_cube.modifiers.new('Subdivision', 'SUBSURF')
_m.levels = 3
_m.render_levels = 3
_m.show_only_control_edges = False
_m = ob_cube.modifiers.new('Auto Smooth', 'NODES')
_m.node_group = ng_auto_smooth
_gi = [s.identifier for s in ng_auto_smooth.interface.items_tree if s.item_type == 'SOCKET' and s.in_out == 'INPUT']
_m[_gi[1]] = 1.047  # Angle
ob_cube_001.location = (0.0, 0.9694, 1.581)
ob_cube_001.rotation_euler = (0.0526, -0.0, 0.0)
ob_cube_001.scale = (-0.08017, -0.03895, -0.0806)
_m = ob_cube_001.modifiers.new('Mirror', 'MIRROR')
_m.use_clip = True
_m = ob_cube_001.modifiers.new('Subdivision', 'SUBSURF')
_m.levels = 3
_m.render_levels = 3
_m.show_only_control_edges = False
_m = ob_cube_001.modifiers.new('Auto Smooth', 'NODES')
_m.node_group = ng_auto_smooth
_gi = [s.identifier for s in ng_auto_smooth.interface.items_tree if s.item_type == 'SOCKET' and s.in_out == 'INPUT']
_m[_gi[1]] = 1.047  # Angle

# ---- collection membership
col_collection.objects.link(ob_top)
col_collection.objects.link(ob_front)
col_collection.objects.link(ob_side)
col_collection.objects.link(ob_foot)
col_collection.objects.link(ob_seat)
col_collection.objects.link(ob_backrest)
col_collection.objects.link(ob_cube)
col_collection.objects.link(ob_cube_001)

# ---- scene / render settings (as saved in the file)
scene.frame_start = 1; scene.frame_end = 250; scene.frame_set(1)
scene.render.engine = 'BLENDER_EEVEE_NEXT'
scene.cycles.sampling_pattern = 'TABULATED_SOBOL'
scene.cycles.use_light_tree = False
scene.view_settings.view_transform = 'Filmic'
bpy.context.view_layer.update()

# ---- added for rendering (the .blend has no active camera and no usable light): camera, sun
cam_auto = bpy.data.cameras.new('AutoCamera')
cam_auto.lens = 50.0
cam_auto.sensor_width = 36.0
cam_auto.clip_end = 1000.0
ob_auto_camera = bpy.data.objects.new('AutoCamera', cam_auto)
scene.collection.objects.link(ob_auto_camera)
ob_auto_camera.location = (5.42869, -6.84118, 6.45665)
ob_auto_camera.rotation_euler = (1.09748, -7.21219e-08, 0.694738)
scene.camera = ob_auto_camera
light_auto_sun = bpy.data.lights.new('AutoSun', 'SUN')
light_auto_sun.energy = 3.0
light_auto_sun.angle = 0.0523599
ob_auto_sun = bpy.data.objects.new('AutoSun', light_auto_sun)
scene.collection.objects.link(ob_auto_sun)
ob_auto_sun.rotation_euler = (0.872665, 0.174533, 0.523599)
bpy.context.view_layer.update()
